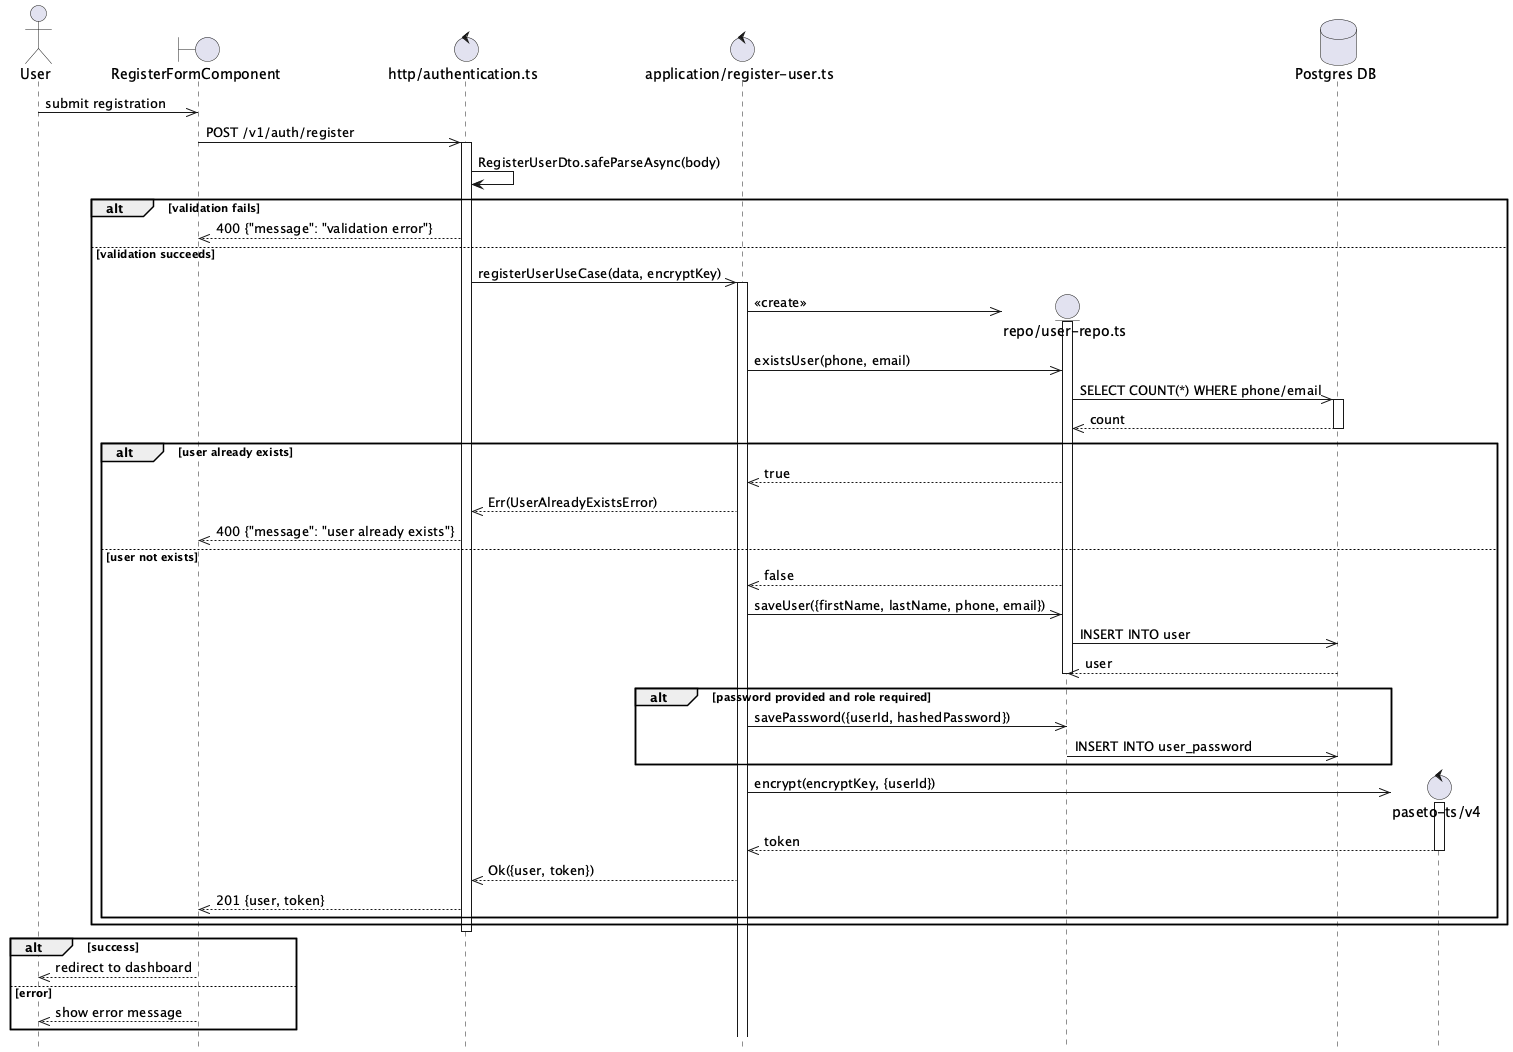

The diagram above was rendered by PlantUML. Its source (embedded in the PNG):
@startuml Auth Register Flow
hide footbox

actor User

boundary "RegisterFormComponent" as Component
control "http/authentication.ts" as Http
control "application/register-user.ts" as UseCase

User ->> Component: submit registration

Component ->> Http: POST /v1/auth/register
activate Http

Http -> Http: RegisterUserDto.safeParseAsync(body)

alt validation fails
    Http -->> Component: 400 {"message": "validation error"}
else validation succeeds
    Http ->> UseCase: registerUserUseCase(data, encryptKey)
    activate UseCase

    create entity "repo/user-repo.ts" as UserRepo
    database "Postgres DB" as DB
    UseCase ->> UserRepo: <<create>>
    activate UserRepo

    UseCase ->> UserRepo: existsUser(phone, email)

    UserRepo ->> DB: SELECT COUNT(*) WHERE phone/email
    activate DB
    DB -->> UserRepo: count
    deactivate DB

    alt user already exists
        UserRepo -->> UseCase: true
        UseCase -->> Http: Err(UserAlreadyExistsError)
        Http -->> Component: 400 {"message": "user already exists"}
    else user not exists
        UserRepo -->> UseCase: false

        UseCase ->> UserRepo: saveUser({firstName, lastName, phone, email})

        UserRepo ->> DB: INSERT INTO user
        DB -->> UserRepo: user
        deactivate UserRepo

        alt password provided and role required
            UseCase ->> UserRepo: savePassword({userId, hashedPassword})
            UserRepo ->> DB: INSERT INTO user_password
            deactivate UserRepo
        end

        create control "paseto-ts/v4" as Paseto
        UseCase ->> Paseto: encrypt(encryptKey, {userId})
        activate Paseto
        Paseto -->> UseCase: token
        deactivate Paseto

        UseCase -->> Http: Ok({user, token})
        Http -->> Component: 201 {user, token}
    end
end

deactivate Http

alt success
    Component -->> User: redirect to dashboard
else error
    Component -->> User: show error message
end

@enduml